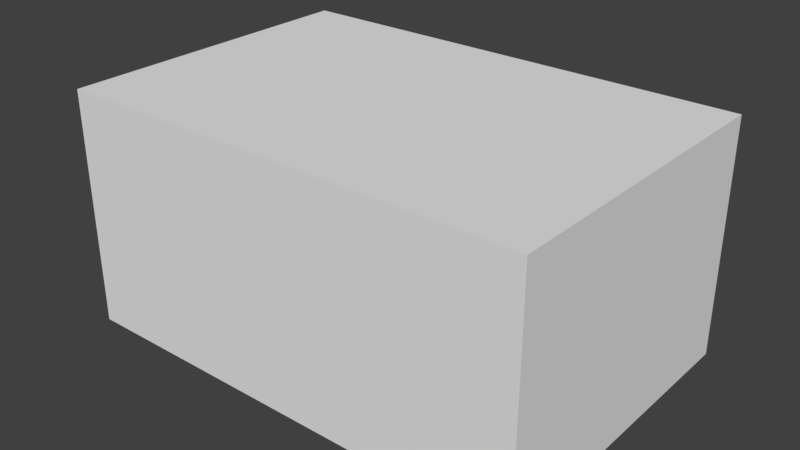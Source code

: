 # Source: entrance.blend  (saved by Blender 2.79.0; exported with 4.5.12 LTS)
import bpy
from mathutils import Matrix  # noqa: F401  (used for matrix-valued properties, if any)

bpy.ops.wm.read_factory_settings(use_empty=True)
scene = bpy.context.scene
scene.name = 'Scene'

# ---- collections
col_collection_1 = bpy.data.collections.new('Collection 1'); scene.collection.children.link(col_collection_1)

# ---- materials (node trees are filled in below, after node groups)
mat_material = bpy.data.materials.new('Material')
mat_material.alpha_threshold = 0.0
mat_material.use_transparent_shadow = False
mat_material.roughness = 0.5
mat_material.line_color = (0.0, 0.0, 0.0, 1.0)

# ---- material node trees

# ---- world
world_world = bpy.data.worlds.new('World'); scene.world = world_world
world_world.color = (0.05088, 0.05088, 0.05088)
world_world.use_sun_shadow = False
world_world.sun_shadow_jitter_overblur = 0.0
world_world.cycles.sampling_method = 'MANUAL'

# ---- meshes
me_cube = bpy.data.meshes.new('Cube')
me_cube.from_pydata([(0.5, 0.5, 0.0), (-0.5, 0.5, 2.0), (0.5, 0.5, 2.0), (-0.5, 0.5, 0.0), (0.5, 0.5, 1.0), (-0.5, 0.5, 1.0), (2.5, 0.5, 3.0), (1.5, 0.5, 3.0), (1.5, 0.5, 2.0), (2.5, 0.5, 0.0), (1.5, 0.5, 0.0), (1.5, 0.5, 1.0), (2.5, 0.5, 1.0), (-1.5, 0.5, 2.0), (-1.5, 0.5, 3.0), (-2.5, 0.5, 3.0), (-2.5, 0.5, 2.0), (-1.5, 0.5, 0.0), (-2.5, 0.5, 0.0), (-1.5, 0.5, 1.0), (-3.5, 0.5, 3.0), (-3.5, 0.5, 2.0), (-2.5, 0.5, 1.0), (-3.5, 1.5, 1.0), (-3.5, 0.5, 1.192e-07), (-3.5, 1.5, 1.192e-07), (-3.5, 0.5, 1.0), (-3.5, 1.5, 2.0), (-3.5, 2.5, 1.192e-07), (-3.5, 2.5, 2.0), (-3.5, 2.5, 1.0), (-3.5, 3.5, 3.0), (-3.5, 3.5, 2.0), (-3.5, 4.5, 2.0), (-3.5, 3.5, 1.0), (-3.5, 3.5, 1.192e-07), (-3.5, 4.5, 1.192e-07), (-3.5, 4.5, 1.0), (2.5, 2.5, 2.0), (2.5, 3.5, 2.0), (2.5, 2.5, 1.192e-07), (2.5, 2.5, 1.0), (2.5, 2.5, 3.0), (2.5, 1.5, 2.0), (2.5, 1.5, 1.192e-07), (2.5, 1.5, 1.0), (2.5, 0.5, 2.0), (2.5, 4.5, 1.192e-07), (2.5, 3.5, 1.192e-07), (2.5, 4.5, 1.0), (2.5, 3.5, 1.0), (2.5, 4.5, 2.0), (2.5, 4.5, 3.0), (2.5, 1.5, 3.0), (1.5, 1.5, 3.0), (0.5, 1.5, 3.0), (0.5, 0.5, 3.0), (-0.5, 0.5, 3.0), (-3.5, 1.5, 3.0), (-0.5, 2.5, 3.0), (-0.5, 1.5, 3.0), (-1.5, 2.5, 3.0), (-2.5, 2.5, 3.0), (-2.5, 1.5, 3.0), (-1.5, 1.5, 3.0), (1.5, 3.5, 3.0), (1.5, 2.5, 3.0), (0.5, 3.5, 3.0), (-0.5, 3.5, 3.0), (0.5, 2.5, 3.0), (-1.5, 3.5, 3.0), (-3.5, 2.5, 3.0), (1.5, 4.5, 3.0), (2.5, 3.5, 3.0), (0.5, 4.5, 3.0), (-0.5, 4.5, 3.0), (-1.5, 4.5, 3.0), (-2.5, 4.5, 3.0), (-3.5, 4.5, 3.0), (-2.5, 3.5, 3.0)], [], [(12, 46, 8, 11), (9, 12, 11, 10), (10, 11, 4, 0), (11, 8, 2, 4), (8, 7, 56, 2), (2, 56, 57, 1), (0, 4, 5, 3), (4, 2, 1, 5), (46, 6, 7, 8), (5, 1, 13, 19), (3, 5, 19, 17), (1, 57, 14, 13), (17, 19, 22, 18), (19, 13, 16, 22), (13, 14, 15, 16), (16, 15, 20, 21), (22, 16, 21, 26), (18, 22, 26, 24), (26, 21, 27, 23), (24, 26, 23, 25), (21, 20, 58, 27), (25, 23, 30, 28), (23, 27, 29, 30), (27, 58, 71, 29), (29, 71, 31, 32), (30, 29, 32, 34), (28, 30, 34, 35), (34, 32, 33, 37), (35, 34, 37, 36), (32, 31, 78, 33), (50, 39, 38, 41), (48, 50, 41, 40), (39, 73, 42, 38), (40, 41, 45, 44), (41, 38, 43, 45), (38, 42, 53, 43), (43, 53, 6, 46), (45, 43, 46, 12), (44, 45, 12, 9), (47, 49, 50, 48), (49, 51, 39, 50), (51, 52, 73, 39), (6, 53, 54, 7), (7, 54, 55, 56), (56, 55, 60, 57), (57, 60, 64, 14), (14, 64, 63, 15), (15, 63, 58, 20), (53, 42, 66, 54), (54, 66, 69, 55), (55, 69, 59, 60), (60, 59, 61, 64), (64, 61, 62, 63), (63, 62, 71, 58), (42, 73, 65, 66), (66, 65, 67, 69), (69, 67, 68, 59), (59, 68, 70, 61), (61, 70, 79, 62), (62, 79, 31, 71), (73, 52, 72, 65), (65, 72, 74, 67), (67, 74, 75, 68), (68, 75, 76, 70), (70, 76, 77, 79), (79, 77, 78, 31)])
_uv = me_cube.uv_layers.new(name='UVMap')
_uv.uv.foreach_set('vector', [0.5833, 0.8571, 0.5833, 0.9286, 0.5, 0.9286, 0.5, 0.8571, 0.5833, 0.7857, 0.5833, 0.8571, 0.5, 0.8571, 0.5, 0.7857, 0.5, 0.7857, 0.5, 0.8571, 0.4167, 0.8571, 0.4167, 0.7857, 0.5, 0.8571, 0.5, 0.9286, 0.4167, 0.9286, 0.4167, 0.8571, 0.5, 0.9286, 0.5, 1.0, 0.4167, 1.0, 0.4167, 0.9286, 0.4167, 0.9286, 0.4167, 1.0, 0.3333, 1.0, 0.3333, 0.9286, 0.6667, 0.8571, 0.6667, 0.9286, 0.5833, 0.9286, 0.5833, 0.8571, 0.6667, 0.9286, 0.6667, 1.0, 0.5833, 1.0, 0.5833, 0.9286, 0.5833, 0.9286, 0.5833, 1.0, 0.5, 1.0, 0.5, 0.9286, 0.5833, 0.8571, 0.5833, 0.9286, 0.5, 0.9286, 0.5, 0.8571, 0.5833, 0.7857, 0.5833, 0.8571, 0.5, 0.8571, 0.5, 0.7857, 0.5833, 0.9286, 0.5833, 1.0, 0.5, 1.0, 0.5, 0.9286, 0.5, 0.7857, 0.5, 0.8571, 0.4167, 0.8571, 0.4167, 0.7857, 0.5, 0.8571, 0.5, 0.9286, 0.4167, 0.9286, 0.4167, 0.8571, 0.5, 0.9286, 0.5, 1.0, 0.4167, 1.0, 0.4167, 0.9286, 0.4167, 0.9286, 0.4167, 1.0, 0.3333, 1.0, 0.3333, 0.9286, 0.4167, 0.8571, 0.4167, 0.9286, 0.3333, 0.9286, 0.3333, 0.8571, 0.4167, 0.7857, 0.4167, 0.8571, 0.3333, 0.8571, 0.3333, 0.7857, 0.5833, 0.8571, 0.5833, 0.9286, 0.5, 0.9286, 0.5, 0.8571, 0.5833, 0.7857, 0.5833, 0.8571, 0.5, 0.8571, 0.5, 0.7857, 0.5833, 0.9286, 0.5833, 1.0, 0.5, 1.0, 0.5, 0.9286, 0.5, 0.7857, 0.5, 0.8571, 0.4167, 0.8571, 0.4167, 0.7857, 0.5, 0.8571, 0.5, 0.9286, 0.4167, 0.9286, 0.4167, 0.8571, 0.5, 0.9286, 0.5, 1.0, 0.4167, 1.0, 0.4167, 0.9286, 0.4167, 0.9286, 0.4167, 1.0, 0.3333, 1.0, 0.3333, 0.9286, 0.4167, 0.8571, 0.4167, 0.9286, 0.3333, 0.9286, 0.3333, 0.8571, 0.4167, 0.7857, 0.4167, 0.8571, 0.3333, 0.8571, 0.3333, 0.7857, 0.5833, 0.8571, 0.5833, 0.9286, 0.5, 0.9286, 0.5, 0.8571, 0.5833, 0.7857, 0.5833, 0.8571, 0.5, 0.8571, 0.5, 0.7857, 0.5833, 0.9286, 0.5833, 1.0, 0.5, 1.0, 0.5, 0.9286, 0.5833, 0.8571, 0.5833, 0.9286, 0.5, 0.9286, 0.5, 0.8571, 0.5833, 0.7857, 0.5833, 0.8571, 0.5, 0.8571, 0.5, 0.7857, 0.5833, 0.9286, 0.5833, 1.0, 0.5, 1.0, 0.5, 0.9286, 0.5, 0.7857, 0.5, 0.8571, 0.4167, 0.8571, 0.4167, 0.7857, 0.5, 0.8571, 0.5, 0.9286, 0.4167, 0.9286, 0.4167, 0.8571, 0.5, 0.9286, 0.5, 1.0, 0.4167, 1.0, 0.4167, 0.9286, 0.4167, 0.9286, 0.4167, 1.0, 0.3333, 1.0, 0.3333, 0.9286, 0.4167, 0.8571, 0.4167, 0.9286, 0.3333, 0.9286, 0.3333, 0.8571, 0.4167, 0.7857, 0.4167, 0.8571, 0.3333, 0.8571, 0.3333, 0.7857, 0.4167, 0.7857, 0.4167, 0.8571, 0.3333, 0.8571, 0.3333, 0.7857, 0.4167, 0.8571, 0.4167, 0.9286, 0.3333, 0.9286, 0.3333, 0.8571, 0.4167, 0.9286, 0.4167, 1.0, 0.3333, 1.0, 0.3333, 0.9286, 0.6667, 0.7857, 0.6667, 0.8571, 0.5833, 0.8571, 0.5833, 0.7857, 0.6667, 0.7857, 0.6667, 0.8571, 0.5833, 0.8571, 0.5833, 0.7857, 0.6667, 0.7857, 0.6667, 0.8571, 0.5833, 0.8571, 0.5833, 0.7857, 0.6667, 0.7857, 0.6667, 0.8571, 0.5833, 0.8571, 0.5833, 0.7857, 0.6667, 0.7857, 0.6667, 0.8571, 0.5833, 0.8571, 0.5833, 0.7857, 0.6667, 0.7857, 0.6667, 0.8571, 0.5833, 0.8571, 0.5833, 0.7857, 0.6667, 0.7857, 0.6667, 0.8571, 0.5833, 0.8571, 0.5833, 0.7857, 0.6667, 0.7857, 0.6667, 0.8571, 0.5833, 0.8571, 0.5833, 0.7857, 0.6667, 0.7857, 0.6667, 0.8571, 0.5833, 0.8571, 0.5833, 0.7857, 0.6667, 0.7857, 0.6667, 0.8571, 0.5833, 0.8571, 0.5833, 0.7857, 0.6667, 0.7857, 0.6667, 0.8571, 0.5833, 0.8571, 0.5833, 0.7857, 0.6667, 0.7857, 0.6667, 0.8571, 0.5833, 0.8571, 0.5833, 0.7857, 0.6667, 0.7857, 0.6667, 0.8571, 0.5833, 0.8571, 0.5833, 0.7857, 0.6667, 0.7857, 0.6667, 0.8571, 0.5833, 0.8571, 0.5833, 0.7857, 0.6667, 0.7857, 0.6667, 0.8571, 0.5833, 0.8571, 0.5833, 0.7857, 0.6667, 0.7857, 0.6667, 0.8571, 0.5833, 0.8571, 0.5833, 0.7857, 0.6667, 0.7857, 0.6667, 0.8571, 0.5833, 0.8571, 0.5833, 0.7857, 0.6667, 0.7857, 0.6667, 0.8571, 0.5833, 0.8571, 0.5833, 0.7857, 0.6667, 0.7857, 0.6667, 0.8571, 0.5833, 0.8571, 0.5833, 0.7857, 0.6667, 0.7857, 0.6667, 0.8571, 0.5833, 0.8571, 0.5833, 0.7857, 0.6667, 0.7857, 0.6667, 0.8571, 0.5833, 0.8571, 0.5833, 0.7857, 0.6667, 0.7857, 0.6667, 0.8571, 0.5833, 0.8571, 0.5833, 0.7857, 0.6667, 0.7857, 0.6667, 0.8571, 0.5833, 0.8571, 0.5833, 0.7857, 0.6667, 0.7857, 0.6667, 0.8571, 0.5833, 0.8571, 0.5833, 0.7857])
me_cube.materials.append(mat_material)
me_cube.use_remesh_preserve_volume = False
me_cube.use_remesh_preserve_attributes = False
me_cube.use_mirror_vertex_groups = False
me_cube.update()

# ---- objects
ob_cube = bpy.data.objects.new('Cube', me_cube)

# ---- transforms, parenting, visibility, modifiers, constraints
ob_cube.location = (0.0, 0.0, 0.0)
ob_cube.lock_rotations_4d = False
ob_cube.empty_display_type = 'ARROWS'
ob_cube.lineart.crease_threshold = 0.0

# ---- collection membership
col_collection_1.objects.link(ob_cube)

# ---- scene / render settings (as saved in the file)
scene.frame_start = 1; scene.frame_end = 250; scene.frame_set(1)
scene.render.engine = 'BLENDER_EEVEE_NEXT'
scene.render.resolution_percentage = 50
scene.render.dither_intensity = 0.0
scene.cycles.use_denoising = False
scene.cycles.samples = 128
scene.cycles.sampling_pattern = 'TABULATED_SOBOL'
scene.cycles.use_adaptive_sampling = False
scene.cycles.use_light_tree = False
scene.cycles.blur_glossy = 0.0
scene.cycles.sample_clamp_indirect = 0.0
scene.view_settings.view_transform = 'Standard'
bpy.context.view_layer.update()

# ---- added for rendering (the .blend has no active camera and no usable light): camera, sun
cam_auto = bpy.data.cameras.new('AutoCamera')
cam_auto.lens = 50.0
cam_auto.sensor_width = 36.0
cam_auto.clip_end = 1000.0
ob_auto_camera = bpy.data.objects.new('AutoCamera', cam_auto)
scene.collection.objects.link(ob_auto_camera)
ob_auto_camera.location = (6.72624, -6.17148, 7.28099)
ob_auto_camera.rotation_euler = (1.09748, -7.21219e-08, 0.694738)
scene.camera = ob_auto_camera
light_auto_sun = bpy.data.lights.new('AutoSun', 'SUN')
light_auto_sun.energy = 3.0
light_auto_sun.angle = 0.0523599
ob_auto_sun = bpy.data.objects.new('AutoSun', light_auto_sun)
scene.collection.objects.link(ob_auto_sun)
ob_auto_sun.rotation_euler = (0.872665, 0.174533, 0.523599)
bpy.context.view_layer.update()
